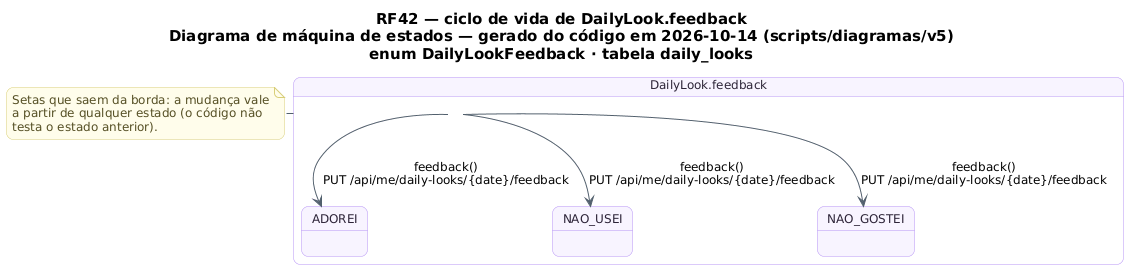

The diagram above was rendered by PlantUML. Its source (embedded in the PNG):
@startuml RF42_MaquinaDeEstados_LookDoDia
!pragma layout smetana
skinparam backgroundColor #FFFFFF
skinparam shadowing false
skinparam defaultFontName "DejaVu Sans"
skinparam defaultFontSize 12
skinparam titleFontSize 15
skinparam roundcorner 14
skinparam ArrowColor #52606D
skinparam note {
  BackgroundColor #FFFDEB
  BorderColor #D8CE78
  FontColor #554F24
}
skinparam state {
  BackgroundColor #F8F4FF
  BorderColor #B695F5
  FontColor #2D2438
  StartColor #20A77A
  EndColor #4B5563
}
title RF42 — ciclo de vida de DailyLook.feedback\nDiagrama de máquina de estados — gerado do código em 2026-10-14 (scripts/diagramas/v5)\nenum DailyLookFeedback · tabela daily_looks

state "DailyLook.feedback" as Ciclo_DailyLook {
  state Ciclo_DailyLook_ADOREI as "ADOREI"
  state Ciclo_DailyLook_NAO_USEI as "NAO_USEI"
  state Ciclo_DailyLook_NAO_GOSTEI as "NAO_GOSTEI"
}
Ciclo_DailyLook --> Ciclo_DailyLook_ADOREI : feedback()\nPUT /api/me/daily-looks/{date}/feedback
Ciclo_DailyLook --> Ciclo_DailyLook_NAO_USEI : feedback()\nPUT /api/me/daily-looks/{date}/feedback
Ciclo_DailyLook --> Ciclo_DailyLook_NAO_GOSTEI : feedback()\nPUT /api/me/daily-looks/{date}/feedback
note right of Ciclo_DailyLook
  Setas que saem da borda: a mudança vale
  a partir de qualquer estado (o código não
  testa o estado anterior).
end note
@enduml